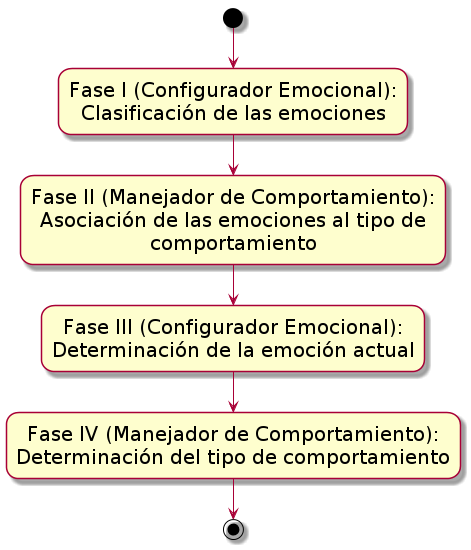

The diagram above was rendered by PlantUML. Its source (embedded in the PNG):
@startuml

skinparam defaultFontSize 20

(*) --> "Fase I (Configurador Emocional):
Clasificación de las emociones" as fase1

fase1 --> "Fase II (Manejador de Comportamiento):
Asociación de las emociones al tipo de
comportamiento" as fase2

fase2 --> "Fase III (Configurador Emocional):
Determinación de la emoción actual" as fase3

fase3 --> "Fase IV (Manejador de Comportamiento):
Determinación del tipo de comportamiento" as fase4

fase4 --> (*)

@enduml